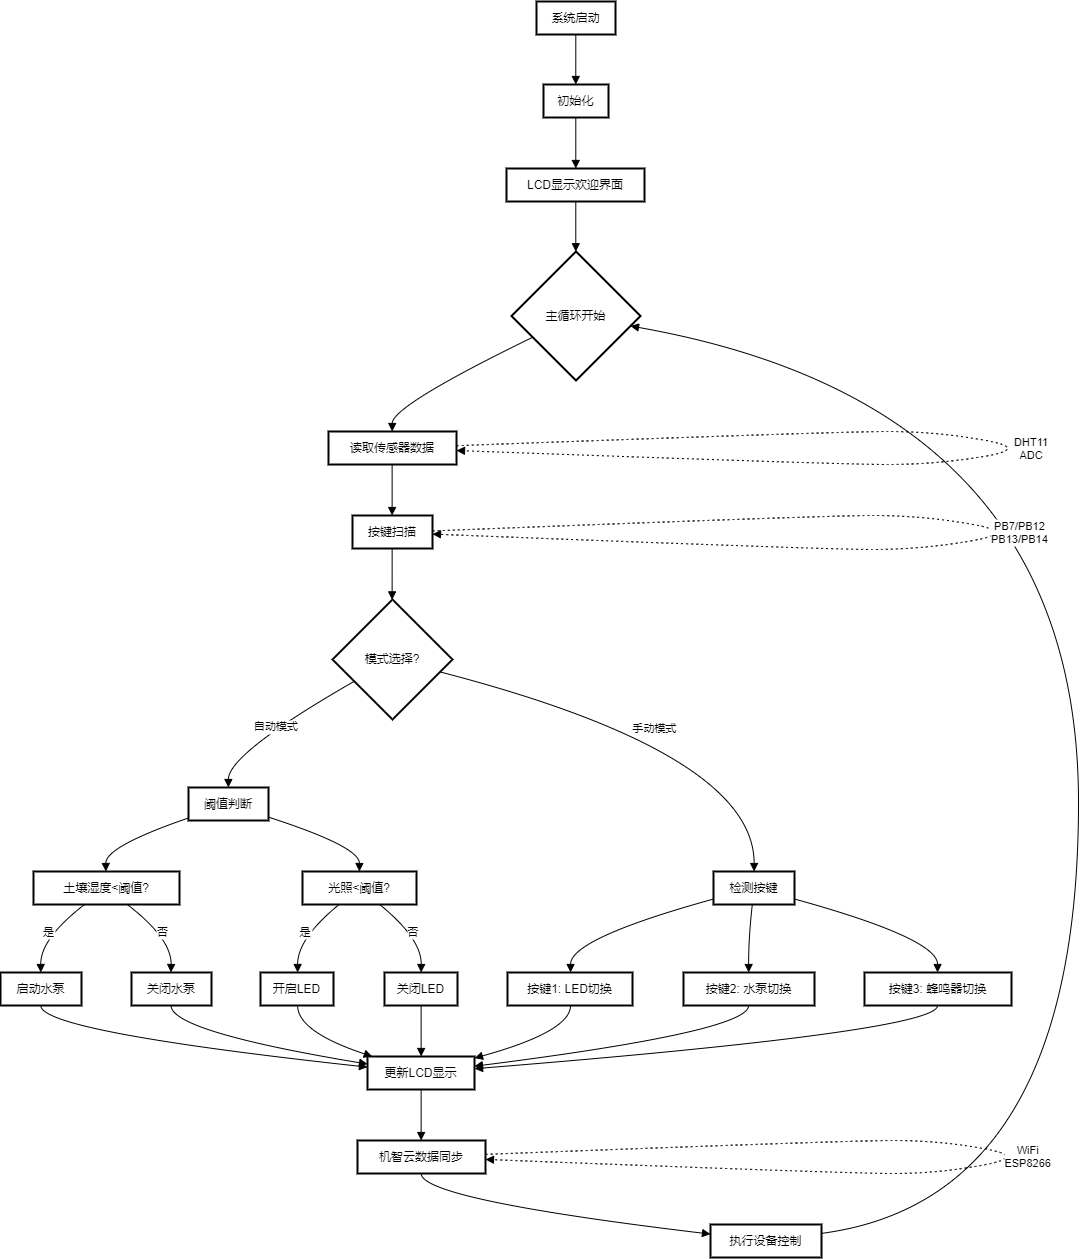

The diagram above was exported from draw.io. Its source (the exported page's mxGraphModel, read from the mxfile embedded in the PNG):
<mxGraphModel dx="2150" dy="-1165" grid="1" gridSize="10" guides="1" tooltips="1" connect="1" arrows="1" fold="1" page="1" pageScale="1" pageWidth="850" pageHeight="1100" math="0" shadow="0" extFonts="Permanent Marker^https://fonts.googleapis.com/css?family=Permanent+Marker">
  <root>
    <mxCell id="0" />
    <mxCell id="1" parent="0" />
    <mxCell id="z6lNFMlWGnhynShEItCi-55" value="系统启动" style="whiteSpace=wrap;strokeWidth=2;" vertex="1" parent="1">
      <mxGeometry x="1056" y="2260" width="79" height="33" as="geometry" />
    </mxCell>
    <mxCell id="z6lNFMlWGnhynShEItCi-56" value="初始化" style="whiteSpace=wrap;strokeWidth=2;" vertex="1" parent="1">
      <mxGeometry x="1063" y="2343" width="65" height="33" as="geometry" />
    </mxCell>
    <mxCell id="z6lNFMlWGnhynShEItCi-57" value="LCD显示欢迎界面" style="whiteSpace=wrap;strokeWidth=2;" vertex="1" parent="1">
      <mxGeometry x="1026" y="2427" width="138" height="33" as="geometry" />
    </mxCell>
    <mxCell id="z6lNFMlWGnhynShEItCi-58" value="主循环开始" style="rhombus;strokeWidth=2;whiteSpace=wrap;" vertex="1" parent="1">
      <mxGeometry x="1031" y="2510" width="129" height="129" as="geometry" />
    </mxCell>
    <mxCell id="z6lNFMlWGnhynShEItCi-59" value="读取传感器数据" style="whiteSpace=wrap;strokeWidth=2;" vertex="1" parent="1">
      <mxGeometry x="848" y="2690" width="128" height="33" as="geometry" />
    </mxCell>
    <mxCell id="z6lNFMlWGnhynShEItCi-60" value="按键扫描" style="whiteSpace=wrap;strokeWidth=2;" vertex="1" parent="1">
      <mxGeometry x="872" y="2774" width="80" height="33" as="geometry" />
    </mxCell>
    <mxCell id="z6lNFMlWGnhynShEItCi-61" value="模式选择?" style="rhombus;strokeWidth=2;whiteSpace=wrap;" vertex="1" parent="1">
      <mxGeometry x="852" y="2858" width="120" height="120" as="geometry" />
    </mxCell>
    <mxCell id="z6lNFMlWGnhynShEItCi-62" value="阈值判断" style="whiteSpace=wrap;strokeWidth=2;" vertex="1" parent="1">
      <mxGeometry x="708" y="3046" width="80" height="33" as="geometry" />
    </mxCell>
    <mxCell id="z6lNFMlWGnhynShEItCi-63" value="土壤湿度&lt;阈值?" style="whiteSpace=wrap;strokeWidth=2;" vertex="1" parent="1">
      <mxGeometry x="553" y="3130" width="146" height="33" as="geometry" />
    </mxCell>
    <mxCell id="z6lNFMlWGnhynShEItCi-64" value="启动水泵" style="whiteSpace=wrap;strokeWidth=2;" vertex="1" parent="1">
      <mxGeometry x="520" y="3231" width="81" height="33" as="geometry" />
    </mxCell>
    <mxCell id="z6lNFMlWGnhynShEItCi-65" value="关闭水泵" style="whiteSpace=wrap;strokeWidth=2;" vertex="1" parent="1">
      <mxGeometry x="651" y="3231" width="80" height="33" as="geometry" />
    </mxCell>
    <mxCell id="z6lNFMlWGnhynShEItCi-66" value="光照&lt;阈值?" style="whiteSpace=wrap;strokeWidth=2;" vertex="1" parent="1">
      <mxGeometry x="822" y="3130" width="114" height="33" as="geometry" />
    </mxCell>
    <mxCell id="z6lNFMlWGnhynShEItCi-67" value="开启LED" style="whiteSpace=wrap;strokeWidth=2;" vertex="1" parent="1">
      <mxGeometry x="780" y="3231" width="73" height="33" as="geometry" />
    </mxCell>
    <mxCell id="z6lNFMlWGnhynShEItCi-68" value="关闭LED" style="whiteSpace=wrap;strokeWidth=2;" vertex="1" parent="1">
      <mxGeometry x="904" y="3231" width="73" height="33" as="geometry" />
    </mxCell>
    <mxCell id="z6lNFMlWGnhynShEItCi-69" value="检测按键" style="whiteSpace=wrap;strokeWidth=2;" vertex="1" parent="1">
      <mxGeometry x="1233" y="3130" width="81" height="33" as="geometry" />
    </mxCell>
    <mxCell id="z6lNFMlWGnhynShEItCi-70" value="按键1: LED切换" style="whiteSpace=wrap;strokeWidth=2;" vertex="1" parent="1">
      <mxGeometry x="1027" y="3231" width="125" height="33" as="geometry" />
    </mxCell>
    <mxCell id="z6lNFMlWGnhynShEItCi-71" value="按键2: 水泵切换" style="whiteSpace=wrap;strokeWidth=2;" vertex="1" parent="1">
      <mxGeometry x="1203" y="3231" width="131" height="33" as="geometry" />
    </mxCell>
    <mxCell id="z6lNFMlWGnhynShEItCi-72" value="按键3: 蜂鸣器切换" style="whiteSpace=wrap;strokeWidth=2;" vertex="1" parent="1">
      <mxGeometry x="1384" y="3231" width="147" height="33" as="geometry" />
    </mxCell>
    <mxCell id="z6lNFMlWGnhynShEItCi-73" value="更新LCD显示" style="whiteSpace=wrap;strokeWidth=2;" vertex="1" parent="1">
      <mxGeometry x="887" y="3315" width="107" height="33" as="geometry" />
    </mxCell>
    <mxCell id="z6lNFMlWGnhynShEItCi-74" value="机智云数据同步" style="whiteSpace=wrap;strokeWidth=2;" vertex="1" parent="1">
      <mxGeometry x="877" y="3399" width="128" height="33" as="geometry" />
    </mxCell>
    <mxCell id="z6lNFMlWGnhynShEItCi-75" value="执行设备控制" style="whiteSpace=wrap;strokeWidth=2;" vertex="1" parent="1">
      <mxGeometry x="1230" y="3483" width="111" height="33" as="geometry" />
    </mxCell>
    <mxCell id="z6lNFMlWGnhynShEItCi-78" value="" style="curved=1;startArrow=none;endArrow=block;exitX=0.4974041950853565;exitY=1.0121212583599668;entryX=0.4968450986422025;entryY=0.012121258359966856;rounded=0;" edge="1" parent="1" source="z6lNFMlWGnhynShEItCi-55" target="z6lNFMlWGnhynShEItCi-56">
      <mxGeometry relative="1" as="geometry">
        <Array as="points" />
      </mxGeometry>
    </mxCell>
    <mxCell id="z6lNFMlWGnhynShEItCi-79" value="" style="curved=1;startArrow=none;endArrow=block;exitX=0.4968450986422025;exitY=1.0242425167199336;entryX=0.5021371841430664;entryY=-0.006060513583096591;rounded=0;" edge="1" parent="1" source="z6lNFMlWGnhynShEItCi-56" target="z6lNFMlWGnhynShEItCi-57">
      <mxGeometry relative="1" as="geometry">
        <Array as="points" />
      </mxGeometry>
    </mxCell>
    <mxCell id="z6lNFMlWGnhynShEItCi-80" value="" style="curved=1;startArrow=none;endArrow=block;exitX=0.5021371841430664;exitY=1.0060607447768704;entryX=0.4984103210212648;entryY=0.0015504230824551842;rounded=0;" edge="1" parent="1" source="z6lNFMlWGnhynShEItCi-57" target="z6lNFMlWGnhynShEItCi-58">
      <mxGeometry relative="1" as="geometry">
        <Array as="points" />
      </mxGeometry>
    </mxCell>
    <mxCell id="z6lNFMlWGnhynShEItCi-81" value="" style="curved=1;startArrow=none;endArrow=block;exitX=-0.0023648609486661217;exitY=0.7466221766309553;entryX=0.4970856308937073;entryY=-0.0030302567915482955;rounded=0;" edge="1" parent="1" source="z6lNFMlWGnhynShEItCi-58" target="z6lNFMlWGnhynShEItCi-59">
      <mxGeometry relative="1" as="geometry">
        <Array as="points">
          <mxPoint x="912" y="2664" />
        </Array>
      </mxGeometry>
    </mxCell>
    <mxCell id="z6lNFMlWGnhynShEItCi-82" value="" style="curved=1;startArrow=none;endArrow=block;exitX=0.4970856308937073;exitY=1.0090910015684185;entryX=0.49533700942993164;entryY=0.00909100156841856;rounded=0;" edge="1" parent="1" source="z6lNFMlWGnhynShEItCi-59" target="z6lNFMlWGnhynShEItCi-60">
      <mxGeometry relative="1" as="geometry">
        <Array as="points" />
      </mxGeometry>
    </mxCell>
    <mxCell id="z6lNFMlWGnhynShEItCi-83" value="" style="curved=1;startArrow=none;endArrow=block;exitX=0.49533700942993164;exitY=1.0212122599283855;entryX=0.4968913396199544;entryY=0.001666704813639323;rounded=0;" edge="1" parent="1" source="z6lNFMlWGnhynShEItCi-60" target="z6lNFMlWGnhynShEItCi-61">
      <mxGeometry relative="1" as="geometry">
        <Array as="points" />
      </mxGeometry>
    </mxCell>
    <mxCell id="z6lNFMlWGnhynShEItCi-84" value="自动模式" style="curved=1;startArrow=none;endArrow=block;exitX=-0.0014420191446940104;exitY=0.7860164320745289;entryX=0.498105525970459;entryY=0.0060609181722005205;rounded=0;" edge="1" parent="1" source="z6lNFMlWGnhynShEItCi-61" target="z6lNFMlWGnhynShEItCi-62">
      <mxGeometry relative="1" as="geometry">
        <Array as="points">
          <mxPoint x="748" y="3012" />
        </Array>
      </mxGeometry>
    </mxCell>
    <mxCell id="z6lNFMlWGnhynShEItCi-85" value="" style="curved=1;startArrow=none;endArrow=block;exitX=-0.0006444931030273437;exitY=0.9238792859330432;entryX=0.49589040834609777;entryY=-0.012120853770862926;rounded=0;" edge="1" parent="1" source="z6lNFMlWGnhynShEItCi-62" target="z6lNFMlWGnhynShEItCi-63">
      <mxGeometry relative="1" as="geometry">
        <Array as="points">
          <mxPoint x="625" y="3105" />
        </Array>
      </mxGeometry>
    </mxCell>
    <mxCell id="z6lNFMlWGnhynShEItCi-86" value="是" style="curved=1;startArrow=none;endArrow=block;exitX=0.3495962990509152;exitY=1.000000404589104;entryX=0.49753085477852527;entryY=0.012121605150627367;rounded=0;" edge="1" parent="1" source="z6lNFMlWGnhynShEItCi-63" target="z6lNFMlWGnhynShEItCi-64">
      <mxGeometry relative="1" as="geometry">
        <Array as="points">
          <mxPoint x="560" y="3197" />
        </Array>
      </mxGeometry>
    </mxCell>
    <mxCell id="z6lNFMlWGnhynShEItCi-87" value="否" style="curved=1;startArrow=none;endArrow=block;exitX=0.6421845176412803;exitY=1.000000404589104;entryX=0.49375;entryY=0.012121605150627367;rounded=0;" edge="1" parent="1" source="z6lNFMlWGnhynShEItCi-63" target="z6lNFMlWGnhynShEItCi-65">
      <mxGeometry relative="1" as="geometry">
        <Array as="points">
          <mxPoint x="691" y="3197" />
        </Array>
      </mxGeometry>
    </mxCell>
    <mxCell id="z6lNFMlWGnhynShEItCi-88" value="" style="curved=1;startArrow=none;endArrow=block;exitX=0.9968555450439454;exitY=0.8968853940846064;entryX=0.4990131980494449;entryY=-0.012120853770862926;rounded=0;" edge="1" parent="1" source="z6lNFMlWGnhynShEItCi-62" target="z6lNFMlWGnhynShEItCi-66">
      <mxGeometry relative="1" as="geometry">
        <Array as="points">
          <mxPoint x="879" y="3105" />
        </Array>
      </mxGeometry>
    </mxCell>
    <mxCell id="z6lNFMlWGnhynShEItCi-89" value="是" style="curved=1;startArrow=none;endArrow=block;exitX=0.3213134279468477;exitY=1.000000404589104;entryX=0.5088185349555865;entryY=0.012121605150627367;rounded=0;" edge="1" parent="1" source="z6lNFMlWGnhynShEItCi-66" target="z6lNFMlWGnhynShEItCi-67">
      <mxGeometry relative="1" as="geometry">
        <Array as="points">
          <mxPoint x="817" y="3197" />
        </Array>
      </mxGeometry>
    </mxCell>
    <mxCell id="z6lNFMlWGnhynShEItCi-90" value="否" style="curved=1;startArrow=none;endArrow=block;exitX=0.6767129681520421;exitY=1.000000404589104;entryX=0.5017980288152826;entryY=0.012121605150627367;rounded=0;" edge="1" parent="1" source="z6lNFMlWGnhynShEItCi-66" target="z6lNFMlWGnhynShEItCi-68">
      <mxGeometry relative="1" as="geometry">
        <Array as="points">
          <mxPoint x="941" y="3197" />
        </Array>
      </mxGeometry>
    </mxCell>
    <mxCell id="z6lNFMlWGnhynShEItCi-91" value="手动模式" style="curved=1;startArrow=none;endArrow=block;exitX=0.9952246983846028;exitY=0.6294229132873246;entryX=0.5008296260127315;entryY=-0.012120853770862926;rounded=0;" edge="1" parent="1" source="z6lNFMlWGnhynShEItCi-61" target="z6lNFMlWGnhynShEItCi-69">
      <mxGeometry relative="1" as="geometry">
        <Array as="points">
          <mxPoint x="1274" y="3012" />
        </Array>
      </mxGeometry>
    </mxCell>
    <mxCell id="z6lNFMlWGnhynShEItCi-92" value="" style="curved=1;startArrow=none;endArrow=block;exitX=0.0032987712342062115;exitY=0.83267173044409;entryX=0.5044813232421875;entryY=0.012121605150627367;rounded=0;" edge="1" parent="1" source="z6lNFMlWGnhynShEItCi-69" target="z6lNFMlWGnhynShEItCi-70">
      <mxGeometry relative="1" as="geometry">
        <Array as="points">
          <mxPoint x="1090" y="3197" />
        </Array>
      </mxGeometry>
    </mxCell>
    <mxCell id="z6lNFMlWGnhynShEItCi-93" value="" style="curved=1;startArrow=none;endArrow=block;exitX=0.47904211298332006;exitY=1.000000404589104;entryX=0.49762056074069655;entryY=0.012121605150627367;rounded=0;" edge="1" parent="1" source="z6lNFMlWGnhynShEItCi-69" target="z6lNFMlWGnhynShEItCi-71">
      <mxGeometry relative="1" as="geometry">
        <Array as="points">
          <mxPoint x="1268" y="3197" />
        </Array>
      </mxGeometry>
    </mxCell>
    <mxCell id="z6lNFMlWGnhynShEItCi-94" value="" style="curved=1;startArrow=none;endArrow=block;exitX=0.9983604807912567;exitY=0.83267173044409;entryX=0.49710363271285074;entryY=0.012121605150627367;rounded=0;" edge="1" parent="1" source="z6lNFMlWGnhynShEItCi-69" target="z6lNFMlWGnhynShEItCi-72">
      <mxGeometry relative="1" as="geometry">
        <Array as="points">
          <mxPoint x="1457" y="3197" />
        </Array>
      </mxGeometry>
    </mxCell>
    <mxCell id="z6lNFMlWGnhynShEItCi-95" value="" style="curved=1;startArrow=none;endArrow=block;exitX=0.49753085477852527;exitY=1.0242428635105942;entryX=-0.0001021768445166472;entryY=0.32177629412747893;rounded=0;" edge="1" parent="1" source="z6lNFMlWGnhynShEItCi-64" target="z6lNFMlWGnhynShEItCi-73">
      <mxGeometry relative="1" as="geometry">
        <Array as="points">
          <mxPoint x="560" y="3290" />
        </Array>
      </mxGeometry>
    </mxCell>
    <mxCell id="z6lNFMlWGnhynShEItCi-96" value="" style="curved=1;startArrow=none;endArrow=block;exitX=0.49375;exitY=1.0242428635105942;entryX=-0.0001021768445166472;entryY=0.2290058534999706;rounded=0;" edge="1" parent="1" source="z6lNFMlWGnhynShEItCi-65" target="z6lNFMlWGnhynShEItCi-73">
      <mxGeometry relative="1" as="geometry">
        <Array as="points">
          <mxPoint x="691" y="3290" />
        </Array>
      </mxGeometry>
    </mxCell>
    <mxCell id="z6lNFMlWGnhynShEItCi-97" value="" style="curved=1;startArrow=none;endArrow=block;exitX=0.5088185349555865;exitY=1.0242428635105942;entryX=0.03903763465549244;entryY=-0.00606016679243608;rounded=0;" edge="1" parent="1" source="z6lNFMlWGnhynShEItCi-67" target="z6lNFMlWGnhynShEItCi-73">
      <mxGeometry relative="1" as="geometry">
        <Array as="points">
          <mxPoint x="817" y="3290" />
        </Array>
      </mxGeometry>
    </mxCell>
    <mxCell id="z6lNFMlWGnhynShEItCi-98" value="" style="curved=1;startArrow=none;endArrow=block;exitX=0.5017980288152826;exitY=1.0242428635105942;entryX=0.5012266925562208;entryY=-0.00606016679243608;rounded=0;" edge="1" parent="1" source="z6lNFMlWGnhynShEItCi-68" target="z6lNFMlWGnhynShEItCi-73">
      <mxGeometry relative="1" as="geometry">
        <Array as="points" />
      </mxGeometry>
    </mxCell>
    <mxCell id="z6lNFMlWGnhynShEItCi-99" value="" style="curved=1;startArrow=none;endArrow=block;exitX=0.5044813232421875;exitY=1.0242428635105942;entryX=1.0025555619569582;entryY=0.04637858804564089;rounded=0;" edge="1" parent="1" source="z6lNFMlWGnhynShEItCi-70" target="z6lNFMlWGnhynShEItCi-73">
      <mxGeometry relative="1" as="geometry">
        <Array as="points">
          <mxPoint x="1090" y="3290" />
        </Array>
      </mxGeometry>
    </mxCell>
    <mxCell id="z6lNFMlWGnhynShEItCi-100" value="" style="curved=1;startArrow=none;endArrow=block;exitX=0.49762056074069655;exitY=1.0242428635105942;entryX=1.0025555619569582;entryY=0.2930617793844607;rounded=0;" edge="1" parent="1" source="z6lNFMlWGnhynShEItCi-71" target="z6lNFMlWGnhynShEItCi-73">
      <mxGeometry relative="1" as="geometry">
        <Array as="points">
          <mxPoint x="1268" y="3290" />
        </Array>
      </mxGeometry>
    </mxCell>
    <mxCell id="z6lNFMlWGnhynShEItCi-101" value="" style="curved=1;startArrow=none;endArrow=block;exitX=0.49710363271285074;exitY=1.0242428635105942;entryX=1.0025555619569582;entryY=0.3687483690910774;rounded=0;" edge="1" parent="1" source="z6lNFMlWGnhynShEItCi-72" target="z6lNFMlWGnhynShEItCi-73">
      <mxGeometry relative="1" as="geometry">
        <Array as="points">
          <mxPoint x="1457" y="3290" />
        </Array>
      </mxGeometry>
    </mxCell>
    <mxCell id="z6lNFMlWGnhynShEItCi-102" value="" style="curved=1;startArrow=none;endArrow=block;exitX=0.5012266925562208;exitY=1.0060610915675308;entryX=0.4971191883087158;entryY=-0.009090423583984375;rounded=0;" edge="1" parent="1" source="z6lNFMlWGnhynShEItCi-73" target="z6lNFMlWGnhynShEItCi-74">
      <mxGeometry relative="1" as="geometry">
        <Array as="points" />
      </mxGeometry>
    </mxCell>
    <mxCell id="z6lNFMlWGnhynShEItCi-103" value="" style="curved=1;startArrow=none;endArrow=block;exitX=0.4971191883087158;exitY=1.0030308347759824;entryX=-0.00035531671197564754;entryY=0.29055868536772433;rounded=0;" edge="1" parent="1" source="z6lNFMlWGnhynShEItCi-74" target="z6lNFMlWGnhynShEItCi-75">
      <mxGeometry relative="1" as="geometry">
        <Array as="points">
          <mxPoint x="941" y="3458" />
        </Array>
      </mxGeometry>
    </mxCell>
    <mxCell id="z6lNFMlWGnhynShEItCi-104" value="" style="curved=1;startArrow=none;endArrow=block;exitX=0.9996446832880244;exitY=0.26947716589478604;entryX=0.9991855029911958;entryY=0.591598759779694;rounded=0;" edge="1" parent="1" source="z6lNFMlWGnhynShEItCi-75" target="z6lNFMlWGnhynShEItCi-58">
      <mxGeometry relative="1" as="geometry">
        <Array as="points">
          <mxPoint x="1598" y="3458" />
          <mxPoint x="1598" y="2664" />
        </Array>
      </mxGeometry>
    </mxCell>
    <mxCell id="z6lNFMlWGnhynShEItCi-105" value="DHT11&#10;ADC" style="curved=1;dashed=1;dashPattern=2 3;startArrow=none;endArrow=block;exitX=0.9963043928146362;exitY=0.4307487890956977;entryX=0.9963043928146362;entryY=0.5753119556811725;rounded=0;" edge="1" parent="1" source="z6lNFMlWGnhynShEItCi-59" target="z6lNFMlWGnhynShEItCi-59">
      <mxGeometry relative="1" as="geometry">
        <Array as="points">
          <mxPoint x="1359" y="2690" />
          <mxPoint x="1455" y="2690" />
          <mxPoint x="1551" y="2707" />
          <mxPoint x="1455" y="2723" />
          <mxPoint x="1359" y="2723" />
        </Array>
      </mxGeometry>
    </mxCell>
    <mxCell id="z6lNFMlWGnhynShEItCi-106" value="PB7/PB12&#10;PB13/PB14" style="curved=1;dashed=1;dashPattern=2 3;startArrow=none;endArrow=block;exitX=0.994087028503418;exitY=0.46834403982324024;entryX=0.994087028503418;entryY=0.5619592216735637;rounded=0;" edge="1" parent="1" source="z6lNFMlWGnhynShEItCi-60" target="z6lNFMlWGnhynShEItCi-60">
      <mxGeometry relative="1" as="geometry">
        <Array as="points">
          <mxPoint x="1343" y="2774" />
          <mxPoint x="1441" y="2774" />
          <mxPoint x="1539" y="2791" />
          <mxPoint x="1441" y="2808" />
          <mxPoint x="1343" y="2808" />
        </Array>
      </mxGeometry>
    </mxCell>
    <mxCell id="z6lNFMlWGnhynShEItCi-107" value="WiFi&#10;ESP8266" style="curved=1;dashed=1;dashPattern=2 3;startArrow=none;endArrow=block;exitX=0.9963379502296448;exitY=0.42111420611027744;entryX=0.9963379502296448;entryY=0.5728262050817207;rounded=0;" edge="1" parent="1" source="z6lNFMlWGnhynShEItCi-74" target="z6lNFMlWGnhynShEItCi-74">
      <mxGeometry relative="1" as="geometry">
        <Array as="points">
          <mxPoint x="1367" y="3399" />
          <mxPoint x="1458" y="3399" />
          <mxPoint x="1548" y="3415" />
          <mxPoint x="1458" y="3432" />
          <mxPoint x="1367" y="3432" />
        </Array>
      </mxGeometry>
    </mxCell>
  </root>
</mxGraphModel>